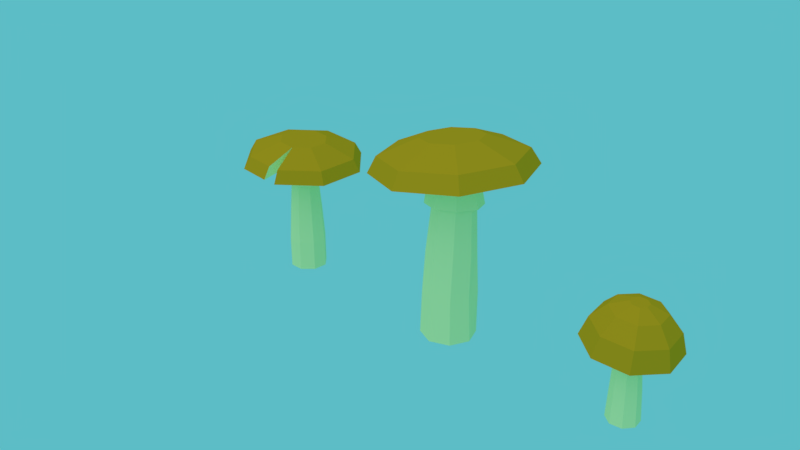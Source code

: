 # Source: AmanitaCaesarea.blend  (saved by Blender 2.83.19; exported with 4.5.12 LTS)
import bpy
from mathutils import Matrix  # noqa: F401  (used for matrix-valued properties, if any)

bpy.ops.wm.read_factory_settings(use_empty=True)
scene = bpy.context.scene
scene.name = 'Scene'

# ---- collections
col_collection_1 = bpy.data.collections.new('Collection 1'); scene.collection.children.link(col_collection_1)

# ---- materials (node trees are filled in below, after node groups)
mat_wood = bpy.data.materials.new('Wood')
mat_wood.alpha_threshold = 0.0
mat_wood.use_transparent_shadow = False
mat_wood.diffuse_color = (0.4247, 0.1618, 0.08427, 1.0)
mat_wood.roughness = 0.5
mat_mushroom_orange = bpy.data.materials.new('Mushroom Orange')
mat_mushroom_orange.alpha_threshold = 0.0
mat_mushroom_orange.use_transparent_shadow = False
mat_mushroom_orange.diffuse_color = (0.8, 0.3478, 0.01339, 1.0)
mat_mushroom_orange.roughness = 0.5
mat_mushroom_yellow = bpy.data.materials.new('Mushroom Yellow')
mat_mushroom_yellow.alpha_threshold = 0.0
mat_mushroom_yellow.use_transparent_shadow = False
mat_mushroom_yellow.diffuse_color = (0.9565, 0.9522, 0.4577, 1.0)
mat_mushroom_yellow.roughness = 0.5

# ---- material node trees

# ---- world
world_world = bpy.data.worlds.new('World'); scene.world = world_world
world_world.color = (0.1084, 0.5073, 0.563)
world_world.use_sun_shadow = False
world_world.sun_shadow_jitter_overblur = 0.0
world_world.cycles.sampling_method = 'MANUAL'

# ---- cameras
cam_camera = bpy.data.cameras.new('Camera')
cam_camera.clip_end = 100.0
cam_camera.lens = 35.0
cam_camera.sensor_width = 32.0
cam_camera.sensor_height = 18.0
cam_camera.ortho_scale = 18.0
cam_camera.dof.focus_distance = 0.0
cam_camera.dof.aperture_fstop = 128.0

# ---- lights
light_sun_001 = bpy.data.lights.new('Sun.001', 'SUN')
light_sun_001.transmission_factor = 0.0
light_sun_001.angle = 1.571
light_sun_001.energy = 0.7
light_sun_001.shadow_buffer_clip_start = 0.5
light_sun_001.shadow_soft_size = 1.0
light_sun_001.shadow_cascade_max_distance = 1000.0

# ---- meshes
me_circle_003 = bpy.data.meshes.new('Circle.003')
me_circle_003.from_pydata([(0.0, 1.0, -0.02359), (-0.7071, 0.7071, -0.02359), (-1.0, -4.371e-08, -0.02359), (-0.7071, -0.7071, -0.02359), (8.742e-08, -1.0, -0.02359), (0.7071, -0.7071, -0.02359), (1.0, 1.192e-08, -0.02359), (0.7071, 0.7071, -0.02359), (-0.7511, 0.7071, 1.547), (-0.04451, 1.0, 1.547), (-1.043, -4.371e-08, 1.547), (-0.7488, -0.7071, 1.547), (-0.04124, -1.0, 1.547), (0.6654, -0.7071, 1.547), (0.9571, 1.192e-08, 1.547), (0.6631, 0.7071, 1.547), (-0.7253, 0.6295, 3.158), (-0.09635, 0.8902, 3.158), (-0.9849, -3.809e-08, 3.158), (-0.723, -0.6295, 3.158), (-0.09308, -0.8902, 3.158), (0.5359, -0.6295, 3.158), (0.7955, 1.143e-08, 3.158), (0.5336, 0.6295, 3.158), (-0.6861, 0.5384, 4.663), (-0.1444, 0.7623, 4.648), (-0.9105, -0.002143, 4.699), (-0.6861, -0.5427, 4.735), (-0.1444, -0.7665, 4.75), (0.3973, -0.5427, 4.735), (0.6217, -0.002143, 4.699), (0.3973, 0.5384, 4.663), (-0.868, 0.7241, 4.715), (-0.1444, 1.023, 4.695), (-1.168, 0.002143, 4.763), (-0.868, -0.7198, 4.812), (-0.1444, -1.019, 4.832), (0.5792, -0.7198, 4.812), (0.8789, 0.002143, 4.763), (0.5792, 0.7241, 4.715), (-0.7905, 0.6283, 6.271), (-0.1644, 0.8885, 6.22), (-1.05, -7.451e-08, 6.292), (-0.7905, -0.6283, 6.271), (-0.1644, -0.8885, 6.22), (0.4618, -0.6283, 6.169), (0.7212, 0.0, 6.148), (0.4618, 0.6283, 6.169), (-2.491, 2.311, 6.122), (-0.1877, 3.269, 5.934), (-3.446, -2.086e-07, 6.2), (-2.491, -2.311, 6.122), (-0.1877, -3.269, 5.934), (2.116, -2.311, 5.746), (3.07, 2.98e-08, 5.668), (2.116, 2.311, 5.746), (-2.177, 2.048, 6.747), (-0.1349, 2.897, 6.581), (-3.022, -1.788e-07, 6.817), (-2.177, -2.048, 6.747), (-0.1349, -2.897, 6.581), (1.907, -2.048, 6.414), (2.752, 2.98e-08, 6.345), (1.907, 2.048, 6.414), (-0.9757, 0.8936, 7.263), (-0.08508, 1.264, 7.19), (-1.345, -2.98e-08, 7.293), (-0.9757, -0.8936, 7.263), (-0.08508, -1.264, 7.19), (0.8055, -0.8936, 7.117), (1.174, 7.451e-08, 7.087), (0.8055, 0.8936, 7.117), (1.345, -2.312, 6.46), (1.423, -2.629, 5.802)], [], [(1, 0, 7, 6, 5, 4, 3, 2), (15, 9, 17, 23), (6, 7, 15, 14), (4, 5, 13, 12), (2, 3, 11, 10), (0, 1, 8, 9), (7, 0, 9, 15), (5, 6, 14, 13), (3, 4, 12, 11), (1, 2, 10, 8), (20, 21, 29, 28), (13, 14, 22, 21), (11, 12, 20, 19), (8, 10, 18, 16), (14, 15, 23, 22), (12, 13, 21, 20), (10, 11, 19, 18), (9, 8, 16, 17), (30, 31, 39, 38), (18, 19, 27, 26), (17, 16, 24, 25), (23, 17, 25, 31), (21, 22, 30, 29), (19, 20, 28, 27), (16, 18, 26, 24), (22, 23, 31, 30), (37, 38, 46, 45), (28, 29, 37, 36), (26, 27, 35, 34), (25, 24, 32, 33), (31, 25, 33, 39), (29, 30, 38, 37), (27, 28, 36, 35), (24, 26, 34, 32), (42, 43, 51, 50), (35, 36, 44, 43), (32, 34, 42, 40), (38, 39, 47, 46), (36, 37, 45, 44), (34, 35, 43, 42), (33, 32, 40, 41), (39, 33, 41, 47), (41, 40, 48, 49), (47, 41, 49, 55), (45, 46, 54, 53), (43, 44, 52, 51), (40, 42, 50, 48), (46, 47, 55, 54), (45, 53, 61, 69), (54, 55, 63, 62), (69, 68, 60, 72), (50, 51, 59, 58), (49, 48, 56, 57), (55, 49, 57, 63), (53, 54, 62, 61), (51, 52, 60, 59), (48, 50, 58, 56), (59, 60, 68, 67), (56, 58, 66, 64), (62, 63, 71, 70), (52, 73, 72, 60), (58, 59, 67, 66), (57, 56, 64, 65), (63, 57, 65, 71), (61, 62, 70, 69), (64, 66, 67, 68, 69, 70, 71, 65), (45, 69, 72, 73), (45, 73, 52, 44)])
me_circle_003.polygons.foreach_set('material_index', [2, 2, 2, 2, 2, 2, 2, 2, 2, 2, 2, 2, 2, 2, 2, 2, 2, 2, 2, 2, 2, 2, 2, 2, 2, 2, 2, 2, 2, 2, 2, 2, 2, 2, 2, 2, 2, 2, 2, 2, 2, 2, 2, 2, 2, 2, 2, 2, 2, 1, 1, 1, 1, 1, 1, 1, 1, 1, 1, 1, 1, 1, 1, 1, 1, 1, 2, 2])
me_circle_003.materials.append(mat_wood)
me_circle_003.materials.append(mat_mushroom_orange)
me_circle_003.materials.append(mat_mushroom_yellow)
me_circle_003.use_remesh_preserve_volume = False
me_circle_003.use_remesh_preserve_attributes = False
me_circle_003.use_mirror_vertex_groups = False
me_circle_003.update()
me_circle_002 = bpy.data.meshes.new('Circle.002')
me_circle_002.from_pydata([(-0.7071, 0.7071, 1.947), (0.0, 1.0, 1.947), (-1.0, -4.47e-08, 1.947), (-0.7071, -0.7071, 1.947), (8.742e-08, -1.0, 1.947), (0.7071, -0.7071, 1.947), (1.0, 1.49e-08, 1.947), (0.7071, 0.7071, 1.947), (-0.6295, 0.6897, 3.956), (5.888e-08, 0.9504, 3.961), (-0.8902, 0.06032, 3.946), (-0.6295, -0.569, 3.935), (1.367e-07, -0.8297, 3.93), (0.6295, -0.569, 3.935), (0.8902, 0.06032, 3.946), (0.6295, 0.6897, 3.956), (-0.5354, 0.6798, 5.98), (0.004333, 0.9033, 5.929), (-0.7639, 0.14, 5.963), (-0.5473, -0.3997, 5.888), (-0.01257, -0.6233, 5.799), (0.5271, -0.3997, 5.748), (0.7556, 0.14, 5.765), (0.5391, 0.6798, 5.84), (-0.7055, 0.8555, 6.082), (0.01541, 1.154, 6.014), (-1.011, 0.1345, 6.059), (-0.7214, -0.5864, 5.959), (-0.00717, -0.885, 5.84), (0.7137, -0.5864, 5.773), (1.019, 0.1345, 5.796), (0.7297, 0.8555, 5.896), (-0.5515, 0.5572, 7.45), (1.889e-07, 0.7848, 7.469), (-0.7799, 0.007691, 7.402), (-0.5515, -0.5418, 7.355), (2.57e-07, -0.7694, 7.336), (0.5515, -0.5418, 7.355), (0.7799, 0.007691, 7.402), (0.5515, 0.5572, 7.45), (-2.029, 2.083, 6.949), (-8.256e-08, 2.92, 7.021), (-2.869, 0.06163, 6.775), (-2.029, -1.96, 6.601), (1.683e-07, -2.797, 6.529), (2.029, -1.96, 6.601), (2.869, 0.06163, 6.775), (2.029, 2.083, 6.949), (-1.751, 1.698, 8.185), (-7.942e-08, 2.421, 8.247), (-2.477, -0.04671, 8.035), (-1.751, -1.792, 7.885), (1.371e-07, -2.514, 7.823), (1.751, -1.792, 7.885), (2.477, -0.04671, 8.035), (1.751, 1.698, 8.185), (-1.137, 1.003, 9.095), (-3.757e-08, 1.472, 9.135), (-1.608, -0.1295, 8.997), (-1.137, -1.262, 8.9), (1.03e-07, -1.731, 8.859), (1.137, -1.262, 8.9), (1.608, -0.1295, 8.997), (1.137, 1.003, 9.095), (-0.3887, 0.2196, 9.475), (-1.011e-07, 0.38, 9.489), (-0.5497, -0.1677, 9.442), (-0.3887, -0.555, 9.409), (-5.304e-08, -0.7154, 9.395), (0.3887, -0.555, 9.409), (0.5497, -0.1677, 9.442), (0.3887, 0.2196, 9.475)], [], [(7, 1, 9, 15), (0, 1, 7, 6, 5, 4, 3, 2), (12, 13, 21, 20), (5, 6, 14, 13), (3, 4, 12, 11), (0, 2, 10, 8), (6, 7, 15, 14), (4, 5, 13, 12), (2, 3, 11, 10), (1, 0, 8, 9), (22, 23, 31, 30), (10, 11, 19, 18), (9, 8, 16, 17), (15, 9, 17, 23), (13, 14, 22, 21), (11, 12, 20, 19), (8, 10, 18, 16), (14, 15, 23, 22), (29, 30, 38, 37), (20, 21, 29, 28), (18, 19, 27, 26), (17, 16, 24, 25), (23, 17, 25, 31), (21, 22, 30, 29), (19, 20, 28, 27), (16, 18, 26, 24), (34, 35, 43, 42), (27, 28, 36, 35), (24, 26, 34, 32), (30, 31, 39, 38), (28, 29, 37, 36), (26, 27, 35, 34), (25, 24, 32, 33), (31, 25, 33, 39), (33, 32, 40, 41), (39, 33, 41, 47), (37, 38, 46, 45), (35, 36, 44, 43), (32, 34, 42, 40), (38, 39, 47, 46), (36, 37, 45, 44), (46, 47, 55, 54), (44, 45, 53, 52), (42, 43, 51, 50), (41, 40, 48, 49), (47, 41, 49, 55), (45, 46, 54, 53), (43, 44, 52, 51), (40, 42, 50, 48), (51, 52, 60, 59), (48, 50, 58, 56), (54, 55, 63, 62), (52, 53, 61, 60), (50, 51, 59, 58), (49, 48, 56, 57), (55, 49, 57, 63), (53, 54, 62, 61), (63, 57, 65, 71), (64, 66, 67, 68, 69, 70, 71, 65), (61, 62, 70, 69), (59, 60, 68, 67), (56, 58, 66, 64), (62, 63, 71, 70), (60, 61, 69, 68), (58, 59, 67, 66), (57, 56, 64, 65)])
me_circle_002.polygons.foreach_set('material_index', [2, 2, 2, 2, 2, 2, 2, 2, 2, 2, 2, 2, 2, 2, 2, 2, 2, 2, 2, 2, 2, 2, 2, 2, 2, 2, 2, 2, 2, 2, 2, 2, 2, 2, 2, 2, 2, 2, 2, 2, 2, 1, 1, 1, 1, 1, 1, 1, 1, 1, 1, 1, 1, 1, 1, 1, 1, 1, 1, 1, 1, 1, 1, 1, 1, 1])
me_circle_002.materials.append(mat_wood)
me_circle_002.materials.append(mat_mushroom_orange)
me_circle_002.materials.append(mat_mushroom_yellow)
me_circle_002.use_remesh_preserve_volume = False
me_circle_002.use_remesh_preserve_attributes = False
me_circle_002.use_mirror_vertex_groups = False
me_circle_002.update()
me_circle = bpy.data.meshes.new('Circle')
me_circle.from_pydata([(0.0, 1.0, -0.04464), (-0.7071, 0.7071, -0.04464), (-1.0, -4.371e-08, -0.04464), (-0.7071, -0.7071, -0.04464), (8.941e-08, -1.0, -0.04464), (0.7071, -0.7071, -0.04464), (1.0, 1.192e-08, -0.04464), (0.7071, 0.7071, -0.04464), (-0.7071, 0.7071, 1.575), (0.0, 1.0, 1.575), (-0.9321, -0.03279, 1.575), (-0.6591, -0.6919, 1.575), (8.738e-08, -0.9649, 1.575), (0.6591, -0.6919, 1.575), (0.9321, -0.03279, 1.575), (0.7071, 0.7071, 1.575), (-0.5918, 0.6295, 3.148), (0.03763, 0.8902, 3.155), (-0.8525, -3.683e-08, 3.146), (-0.5918, -0.6295, 3.148), (0.03763, -0.8902, 3.155), (0.667, -0.6295, 3.162), (0.9278, 1.012e-08, 3.165), (0.667, 0.6295, 3.162), (-0.4328, 0.5343, 4.799), (0.1079, 0.7607, 4.813), (-0.6568, -0.006614, 4.83), (-0.4328, -0.5453, 4.89), (0.1079, -0.7661, 4.941), (0.6487, -0.5397, 4.955), (0.8726, 0.001216, 4.923), (0.6487, 0.5399, 4.864), (-0.6159, 0.72, 4.835), (0.1063, 1.022, 4.855), (-0.9151, -0.002642, 4.878), (-0.6159, -0.7221, 4.957), (0.1063, -1.017, 5.027), (0.8285, -0.7146, 5.047), (1.128, 0.00804, 5.004), (0.8285, 0.7275, 4.925), (-0.5291, 0.5515, 6.37), (0.02023, 0.7799, 6.419), (-0.7567, -1.798e-08, 6.35), (-0.5291, -0.5515, 6.37), (0.02023, -0.7799, 6.419), (0.5696, -0.5515, 6.467), (0.7971, 6.976e-09, 6.488), (0.5696, 0.5515, 6.467), (-1.979, 2.029, 5.989), (0.0424, 2.869, 6.168), (-2.816, -1.059e-07, 5.916), (-1.979, -2.029, 5.989), (0.0424, -2.869, 6.168), (2.063, -2.029, 6.346), (2.901, -1.406e-08, 6.42), (2.063, 2.029, 6.346), (-1.799, 1.798, 6.577), (-0.007709, 2.543, 6.735), (-2.541, -8.339e-08, 6.512), (-1.799, -1.798, 6.577), (-0.007709, -2.543, 6.735), (1.783, -1.798, 6.893), (2.525, -2.029e-09, 6.959), (1.783, 1.798, 6.893), (-0.8363, 0.7844, 7.201), (-0.05492, 1.109, 7.27), (-1.16, 2.273e-08, 7.172), (-0.8363, -0.7844, 7.201), (-0.05492, -1.109, 7.27), (0.7264, -0.7844, 7.339), (1.05, 5.823e-08, 7.367), (0.7264, 0.7844, 7.339)], [], [(1, 0, 7, 6, 5, 4, 3, 2), (15, 9, 17, 23), (6, 7, 15, 14), (4, 5, 13, 12), (2, 3, 11, 10), (0, 1, 8, 9), (7, 0, 9, 15), (5, 6, 14, 13), (3, 4, 12, 11), (1, 2, 10, 8), (20, 21, 29, 28), (13, 14, 22, 21), (11, 12, 20, 19), (8, 10, 18, 16), (14, 15, 23, 22), (12, 13, 21, 20), (10, 11, 19, 18), (9, 8, 16, 17), (30, 31, 39, 38), (18, 19, 27, 26), (17, 16, 24, 25), (23, 17, 25, 31), (21, 22, 30, 29), (19, 20, 28, 27), (16, 18, 26, 24), (22, 23, 31, 30), (37, 38, 46, 45), (28, 29, 37, 36), (26, 27, 35, 34), (25, 24, 32, 33), (31, 25, 33, 39), (29, 30, 38, 37), (27, 28, 36, 35), (24, 26, 34, 32), (42, 43, 51, 50), (35, 36, 44, 43), (32, 34, 42, 40), (38, 39, 47, 46), (36, 37, 45, 44), (34, 35, 43, 42), (33, 32, 40, 41), (39, 33, 41, 47), (41, 40, 48, 49), (47, 41, 49, 55), (45, 46, 54, 53), (43, 44, 52, 51), (40, 42, 50, 48), (46, 47, 55, 54), (44, 45, 53, 52), (54, 55, 63, 62), (52, 53, 61, 60), (50, 51, 59, 58), (49, 48, 56, 57), (55, 49, 57, 63), (53, 54, 62, 61), (51, 52, 60, 59), (48, 50, 58, 56), (59, 60, 68, 67), (56, 58, 66, 64), (62, 63, 71, 70), (60, 61, 69, 68), (58, 59, 67, 66), (57, 56, 64, 65), (63, 57, 65, 71), (61, 62, 70, 69), (64, 66, 67, 68, 69, 70, 71, 65)])
me_circle.polygons.foreach_set('material_index', [2, 2, 2, 2, 2, 2, 2, 2, 2, 2, 2, 2, 2, 2, 2, 2, 2, 2, 2, 2, 2, 2, 2, 2, 2, 2, 2, 2, 2, 2, 2, 2, 2, 2, 2, 2, 2, 2, 2, 2, 2, 2, 2, 2, 2, 2, 2, 2, 2, 1, 1, 1, 1, 1, 1, 1, 1, 1, 1, 1, 1, 1, 1, 1, 1, 1])
me_circle.materials.append(mat_wood)
me_circle.materials.append(mat_mushroom_orange)
me_circle.materials.append(mat_mushroom_yellow)
me_circle.use_remesh_preserve_volume = False
me_circle.use_remesh_preserve_attributes = False
me_circle.use_mirror_vertex_groups = False
me_circle.update()

# ---- objects
ob_circle_003 = bpy.data.objects.new('Circle.003', me_circle_003)
ob_circle_002 = bpy.data.objects.new('Circle.002', me_circle_002)
ob_circle = bpy.data.objects.new('Circle', me_circle)
ob_sun = bpy.data.objects.new('Sun', light_sun_001)
ob_camera = bpy.data.objects.new('Camera', cam_camera)

# ---- transforms, parenting, visibility, modifiers, constraints
ob_circle_003.location = (-0.4698, -0.001075, 0.0009968)
ob_circle_003.rotation_euler = (0.0, -0.0, -0.3838)
ob_circle_003.scale = (0.04226, 0.04226, 0.04226)
ob_circle_003.lineart.crease_threshold = 0.0
ob_circle_002.location = (0.3827, -0.001075, -0.06089)
ob_circle_002.rotation_euler = (0.0, -0.0, 1.31)
ob_circle_002.scale = (0.03127, 0.03127, 0.03127)
ob_circle_002.lineart.crease_threshold = 0.0
ob_circle.location = (-0.02753, -0.001075, 0.002558)
ob_circle.scale = (0.05731, 0.05731, 0.05731)
ob_circle.lineart.crease_threshold = 0.0
ob_sun.location = (0.7458, -1.674, 10.91)
ob_sun.rotation_euler = (0.5066, 0.2056, -0.3297)
ob_sun.lineart.crease_threshold = 0.0
ob_camera.location = (0.9896, -1.166, 0.9393)
ob_camera.rotation_euler = (1.144, -0.003785, 0.7838)
ob_camera.lock_rotations_4d = False
ob_camera.empty_display_type = 'ARROWS'
ob_camera.color = (0.0, 0.0, 0.0, 0.0)
ob_camera.display_type = 'WIRE'
ob_camera.lineart.crease_threshold = 0.0

# ---- collection membership
col_collection_1.objects.link(ob_circle_003)
col_collection_1.objects.link(ob_circle_002)
col_collection_1.objects.link(ob_circle)
col_collection_1.objects.link(ob_sun)
col_collection_1.objects.link(ob_camera)

# ---- scene / render settings (as saved in the file)
scene.camera = ob_camera
scene.frame_start = 1; scene.frame_end = 250; scene.frame_set(1)
scene.render.engine = 'BLENDER_EEVEE_NEXT'
scene.render.dither_intensity = 0.0
scene.render.film_transparent = True
scene.cycles.use_denoising = False
scene.cycles.samples = 128
scene.cycles.sampling_pattern = 'TABULATED_SOBOL'
scene.cycles.use_adaptive_sampling = False
scene.cycles.use_light_tree = False
scene.cycles.blur_glossy = 0.0
scene.cycles.sample_clamp_indirect = 0.0
scene.view_settings.view_transform = 'Standard'
bpy.context.view_layer.update()
